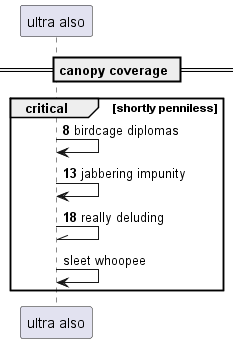

The diagram above was rendered by PlantUML. Its source (embedded in the PNG):
@startuml
participant "ultra also" as 0
== canopy coverage ==
autonumber 8 5
critical shortly penniless
0 -> 0: birdcage diplomas
0 -> 0: jabbering impunity
0 -\\ 0: really deluding
autonumber stop
0 -> 0: sleet whoopee
end
@enduml